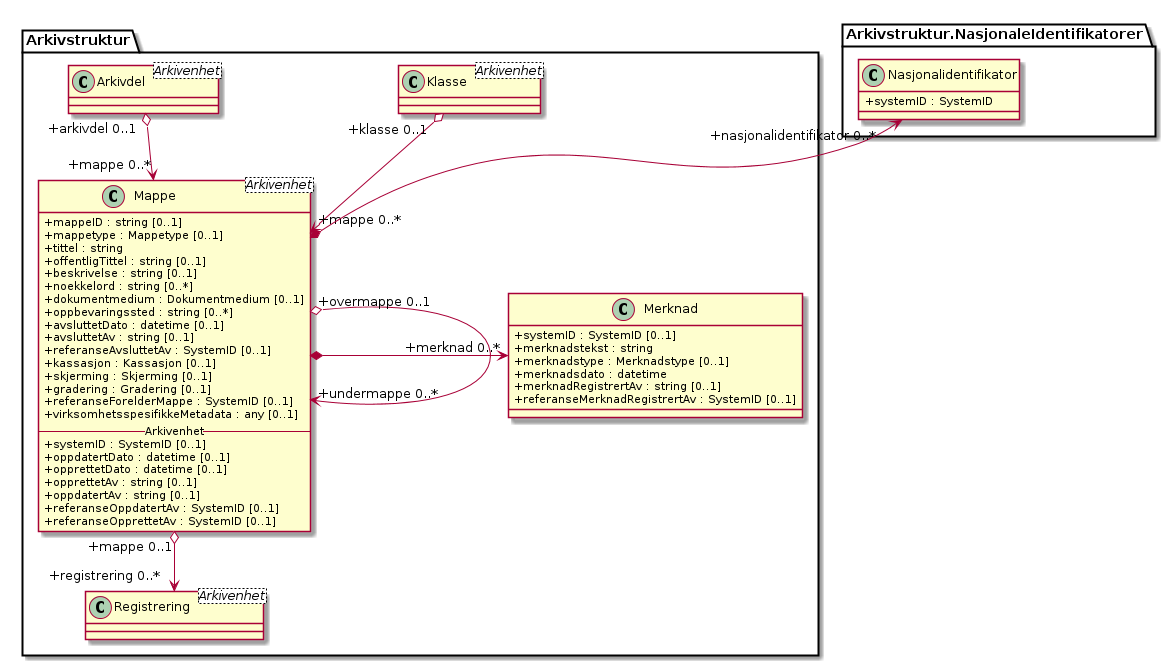

The diagram above was rendered by PlantUML. Its source (embedded in the PNG):
@startuml
skinparam classAttributeIconSize 0
skinparam nodesep 180

class Arkivstruktur.Klasse <Arkivenhet>
class Arkivstruktur.Arkivdel <Arkivenhet>
class Arkivstruktur.Registrering <Arkivenhet>
class Arkivstruktur.Mappe <Arkivenhet> {
  +mappeID : string [0..1]
  +mappetype : Mappetype [0..1]
  +tittel : string
  +offentligTittel : string [0..1]
  +beskrivelse : string [0..1]
  +noekkelord : string [0..*]
  +dokumentmedium : Dokumentmedium [0..1]
  +oppbevaringssted : string [0..*]
  +avsluttetDato : datetime [0..1]
  +avsluttetAv : string [0..1]
  +referanseAvsluttetAv : SystemID [0..1]
  +kassasjon : Kassasjon [0..1]
  +skjerming : Skjerming [0..1]
  +gradering : Gradering [0..1]
  +referanseForelderMappe : SystemID [0..1]
  +virksomhetsspesifikkeMetadata : any [0..1]

  --Arkivenhet--
  +systemID : SystemID [0..1]
  +oppdatertDato : datetime [0..1]
  +opprettetDato : datetime [0..1]
  +opprettetAv : string [0..1]
  +oppdatertAv : string [0..1]
  +referanseOppdatertAv : SystemID [0..1]
  +referanseOpprettetAv : SystemID [0..1]
}
class Arkivstruktur.Merknad {
  +systemID : SystemID [0..1]
  +merknadstekst : string
  +merknadstype : Merknadstype [0..1]
  +merknadsdato : datetime
  +merknadRegistrertAv : string [0..1]
  +referanseMerknadRegistrertAv : SystemID [0..1]
}
class Arkivstruktur.NasjonaleIdentifikatorer.Nasjonalidentifikator {
  +systemID : SystemID
}

Arkivstruktur.Klasse "+klasse 0..1" o--> "+mappe 0..*" Arkivstruktur.Mappe
Arkivstruktur.Arkivdel "+arkivdel 0..1" o--> "+mappe 0..*" Arkivstruktur.Mappe
Arkivstruktur.Mappe "+overmappe 0..1" o--> "+undermappe 0..*" Arkivstruktur.Mappe
Arkivstruktur.Mappe "+mappe 0..1" o--> "+registrering 0..*" Arkivstruktur.Registrering
Arkivstruktur.Mappe *-> "+merknad 0..*" Arkivstruktur.Merknad
Arkivstruktur.NasjonaleIdentifikatorer.Nasjonalidentifikator "+nasjonalidentifikator 0..*" <-* Arkivstruktur.Mappe
@enduml